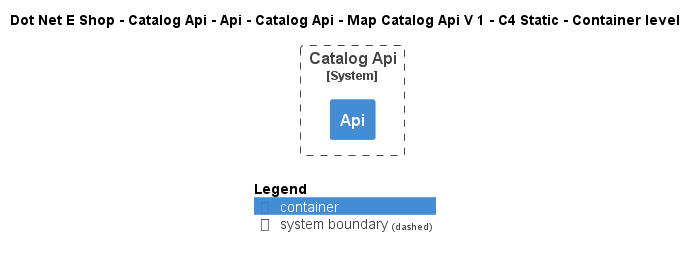

The diagram above was rendered by PlantUML. Its source (embedded in the PNG):
@startuml
!include ..\..\..\..\..\..\..\..\..\.c4s\C4_Container.puml

AddElementTag("c4interflow:lifecycle:new", $bgColor=green, $fontColor=#ffffff, $borderColor=green, $shadowing="False")
AddElementTag("c4interflow:lifecycle:changed", $bgColor=orange, $fontColor=#ffffff, $borderColor=orange, $shadowing="False")
AddElementTag("c4interflow:lifecycle:removed", $bgColor=red, $fontColor=#ffffff, $borderColor=red, $shadowing="False")

AddRelTag("c4interflow:lifecycle:new", $textColor=green, $lineColor=green)
AddRelTag("c4interflow:lifecycle:changed", $textColor=orange, $lineColor=orange)
AddRelTag("c4interflow:lifecycle:removed", $textColor=red, $lineColor=red)

SHOW_PERSON_PORTRAIT()
LAYOUT_TOP_DOWN()

skinparam linetype polyline

title Dot Net E Shop - Catalog Api - Api - Catalog Api - Map Catalog Api V 1 - C4 Static - Container level


System_Boundary(DotNetEShop.SoftwareSystems.CatalogApi, "Catalog Api") {
    Container(DotNetEShop.SoftwareSystems.CatalogApi.Containers.Api, "Api", "", "")
}



SHOW_LEGEND()
@enduml